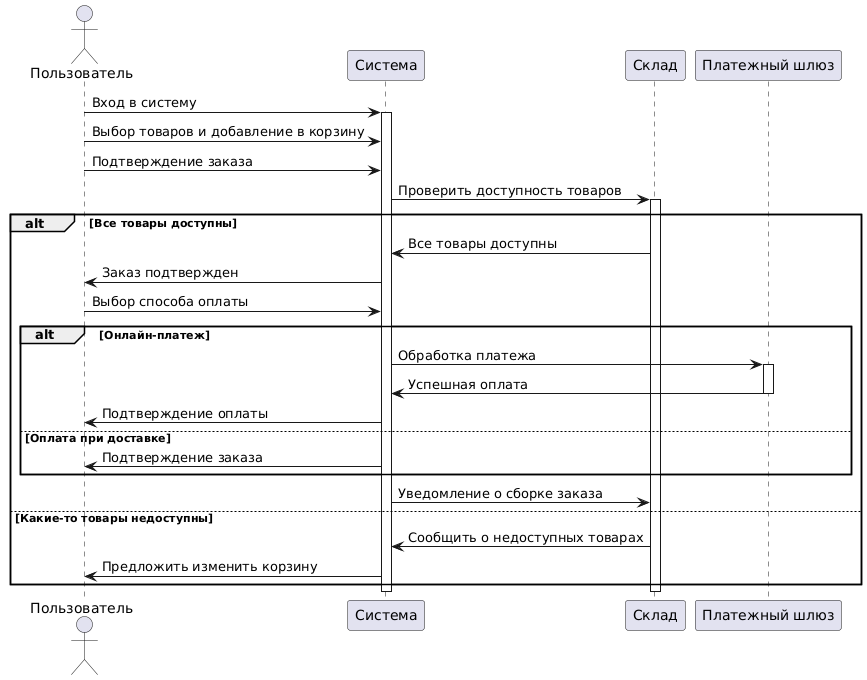

The diagram above was rendered by PlantUML. Its source (embedded in the PNG):
@startuml
actor Пользователь
participant Система
participant Склад
participant "Платежный шлюз"

Пользователь -> Система: Вход в систему
activate Система
Пользователь -> Система: Выбор товаров и добавление в корзину
Пользователь -> Система: Подтверждение заказа
Система -> Склад: Проверить доступность товаров
activate Склад
alt Все товары доступны
    Склад -> Система: Все товары доступны
    Система -> Пользователь: Заказ подтвержден
    Пользователь -> Система: Выбор способа оплаты
    alt Онлайн-платеж
        Система -> "Платежный шлюз": Обработка платежа
        activate "Платежный шлюз"
        "Платежный шлюз" -> Система: Успешная оплата
        deactivate "Платежный шлюз"
        Система -> Пользователь: Подтверждение оплаты
    else Оплата при доставке
        Система -> Пользователь: Подтверждение заказа
    end
    Система -> Склад: Уведомление о сборке заказа
else Какие-то товары недоступны
    Склад -> Система: Сообщить о недоступных товарах
    Система -> Пользователь: Предложить изменить корзину
end
deactivate Склад
deactivate Система
@enduml